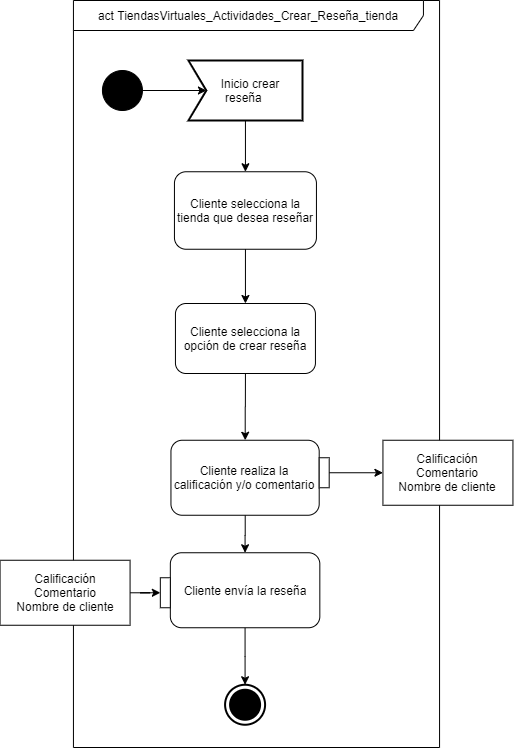

The diagram above was exported from draw.io. Its source (the exported page's mxGraphModel, read from the mxfile embedded in the PNG):
<mxGraphModel dx="-414" dy="660" grid="1" gridSize="10" guides="1" tooltips="1" connect="1" arrows="1" fold="1" page="1" pageScale="1" pageWidth="827" pageHeight="1169" math="0" shadow="0">
  <root>
    <mxCell id="CfivDWIw5L24Mk5cvGdF-0" />
    <mxCell id="CfivDWIw5L24Mk5cvGdF-1" parent="CfivDWIw5L24Mk5cvGdF-0" />
    <mxCell id="SYIbIFfIz6H5AhD-9tFi-0" value="act TiendasVirtuales_Actividades_Crear_Reseña_tienda" style="shape=umlFrame;whiteSpace=wrap;html=1;width=350;height=30;fillColor=#ffffff;strokeColor=#000000;" vertex="1" parent="CfivDWIw5L24Mk5cvGdF-1">
      <mxGeometry x="2497.94" y="13" width="366.12" height="747" as="geometry" />
    </mxCell>
    <mxCell id="SYIbIFfIz6H5AhD-9tFi-1" style="edgeStyle=orthogonalEdgeStyle;rounded=0;orthogonalLoop=1;jettySize=auto;html=1;entryX=0.5;entryY=0;entryDx=0;entryDy=0;" edge="1" parent="CfivDWIw5L24Mk5cvGdF-1" source="SYIbIFfIz6H5AhD-9tFi-2" target="SYIbIFfIz6H5AhD-9tFi-11">
      <mxGeometry relative="1" as="geometry" />
    </mxCell>
    <mxCell id="SYIbIFfIz6H5AhD-9tFi-2" value="&amp;nbsp; &amp;nbsp;Inicio crear reseña&amp;nbsp;" style="html=1;shape=mxgraph.sysml.accEvent;strokeWidth=2;whiteSpace=wrap;align=center;" vertex="1" parent="CfivDWIw5L24Mk5cvGdF-1">
      <mxGeometry x="2612.94" y="72.9999999999999" width="114" height="60" as="geometry" />
    </mxCell>
    <mxCell id="SYIbIFfIz6H5AhD-9tFi-3" style="edgeStyle=orthogonalEdgeStyle;rounded=0;orthogonalLoop=1;jettySize=auto;html=1;entryX=0;entryY=0.5;entryDx=18;entryDy=0;entryPerimeter=0;" edge="1" parent="CfivDWIw5L24Mk5cvGdF-1" source="SYIbIFfIz6H5AhD-9tFi-4" target="SYIbIFfIz6H5AhD-9tFi-2">
      <mxGeometry relative="1" as="geometry" />
    </mxCell>
    <mxCell id="SYIbIFfIz6H5AhD-9tFi-4" value="" style="shape=mxgraph.bpmn.shape;html=1;verticalLabelPosition=bottom;labelBackgroundColor=#ffffff;verticalAlign=top;align=center;perimeter=ellipsePerimeter;outlineConnect=0;outline=standard;symbol=general;fillColor=#000000;" vertex="1" parent="CfivDWIw5L24Mk5cvGdF-1">
      <mxGeometry x="2526.94" y="82.9999999999999" width="40" height="40" as="geometry" />
    </mxCell>
    <mxCell id="SYIbIFfIz6H5AhD-9tFi-5" value="" style="html=1;shape=mxgraph.sysml.actFinal;strokeWidth=2;verticalLabelPosition=bottom;verticalAlignment=top;" vertex="1" parent="CfivDWIw5L24Mk5cvGdF-1">
      <mxGeometry x="2649.5800000000004" y="697.2499999999999" width="40" height="40" as="geometry" />
    </mxCell>
    <mxCell id="SYIbIFfIz6H5AhD-9tFi-6" style="edgeStyle=orthogonalEdgeStyle;rounded=0;orthogonalLoop=1;jettySize=auto;html=1;entryX=0.5;entryY=0;entryDx=0;entryDy=0;" edge="1" parent="CfivDWIw5L24Mk5cvGdF-1" source="SYIbIFfIz6H5AhD-9tFi-7" target="SYIbIFfIz6H5AhD-9tFi-14">
      <mxGeometry relative="1" as="geometry" />
    </mxCell>
    <mxCell id="SYIbIFfIz6H5AhD-9tFi-7" value="Cliente realiza la calificación y/o comentario" style="rounded=1;whiteSpace=wrap;html=1;fillColor=#FFFFFF;" vertex="1" parent="CfivDWIw5L24Mk5cvGdF-1">
      <mxGeometry x="2595.4500000000003" y="452.7499999999999" width="148.25" height="75" as="geometry" />
    </mxCell>
    <mxCell id="SYIbIFfIz6H5AhD-9tFi-8" style="edgeStyle=orthogonalEdgeStyle;rounded=0;orthogonalLoop=1;jettySize=auto;html=1;entryX=0;entryY=0.5;entryDx=0;entryDy=0;" edge="1" parent="CfivDWIw5L24Mk5cvGdF-1" source="SYIbIFfIz6H5AhD-9tFi-9" target="SYIbIFfIz6H5AhD-9tFi-12">
      <mxGeometry relative="1" as="geometry" />
    </mxCell>
    <mxCell id="SYIbIFfIz6H5AhD-9tFi-9" value="" style="rounded=0;whiteSpace=wrap;html=1;fillColor=#FFFFFF;" vertex="1" parent="CfivDWIw5L24Mk5cvGdF-1">
      <mxGeometry x="2743.7000000000003" y="470.2499999999999" width="10" height="30" as="geometry" />
    </mxCell>
    <mxCell id="SYIbIFfIz6H5AhD-9tFi-10" style="edgeStyle=orthogonalEdgeStyle;rounded=0;orthogonalLoop=1;jettySize=auto;html=1;exitX=0.5;exitY=1;exitDx=0;exitDy=0;entryX=0.5;entryY=0;entryDx=0;entryDy=0;" edge="1" parent="CfivDWIw5L24Mk5cvGdF-1" source="SYIbIFfIz6H5AhD-9tFi-11" target="SYIbIFfIz6H5AhD-9tFi-19">
      <mxGeometry relative="1" as="geometry" />
    </mxCell>
    <mxCell id="SYIbIFfIz6H5AhD-9tFi-11" value="Cliente selecciona la tienda que desea reseñar" style="rounded=1;whiteSpace=wrap;html=1;fillColor=#FFFFFF;" vertex="1" parent="CfivDWIw5L24Mk5cvGdF-1">
      <mxGeometry x="2598.94" y="184.2499999999999" width="142" height="77.5" as="geometry" />
    </mxCell>
    <mxCell id="SYIbIFfIz6H5AhD-9tFi-12" value="Calificación&lt;br&gt;Comentario&lt;br&gt;Nombre de cliente" style="rounded=0;whiteSpace=wrap;html=1;" vertex="1" parent="CfivDWIw5L24Mk5cvGdF-1">
      <mxGeometry x="2807.44" y="452.7499999999999" width="130" height="65" as="geometry" />
    </mxCell>
    <mxCell id="SYIbIFfIz6H5AhD-9tFi-13" style="edgeStyle=orthogonalEdgeStyle;rounded=0;orthogonalLoop=1;jettySize=auto;html=1;entryX=0.5;entryY=0;entryDx=0;entryDy=0;entryPerimeter=0;" edge="1" parent="CfivDWIw5L24Mk5cvGdF-1" source="SYIbIFfIz6H5AhD-9tFi-14" target="SYIbIFfIz6H5AhD-9tFi-5">
      <mxGeometry relative="1" as="geometry">
        <mxPoint x="2669.570000000001" y="690.2499999999999" as="targetPoint" />
      </mxGeometry>
    </mxCell>
    <mxCell id="SYIbIFfIz6H5AhD-9tFi-14" value="Cliente envía la reseña" style="rounded=1;whiteSpace=wrap;html=1;fillColor=#FFFFFF;" vertex="1" parent="CfivDWIw5L24Mk5cvGdF-1">
      <mxGeometry x="2594.8300000000004" y="565.2499999999999" width="149.5" height="75" as="geometry" />
    </mxCell>
    <mxCell id="SYIbIFfIz6H5AhD-9tFi-15" value="" style="rounded=0;whiteSpace=wrap;html=1;fillColor=#FFFFFF;" vertex="1" parent="CfivDWIw5L24Mk5cvGdF-1">
      <mxGeometry x="2584.8300000000004" y="590.2499999999999" width="10" height="30" as="geometry" />
    </mxCell>
    <mxCell id="SYIbIFfIz6H5AhD-9tFi-16" style="edgeStyle=orthogonalEdgeStyle;rounded=0;orthogonalLoop=1;jettySize=auto;html=1;entryX=0;entryY=0.5;entryDx=0;entryDy=0;" edge="1" parent="CfivDWIw5L24Mk5cvGdF-1" source="SYIbIFfIz6H5AhD-9tFi-17" target="SYIbIFfIz6H5AhD-9tFi-15">
      <mxGeometry relative="1" as="geometry" />
    </mxCell>
    <mxCell id="SYIbIFfIz6H5AhD-9tFi-17" value="Calificación&lt;br&gt;Comentario&lt;br&gt;Nombre de cliente" style="rounded=0;whiteSpace=wrap;html=1;" vertex="1" parent="CfivDWIw5L24Mk5cvGdF-1">
      <mxGeometry x="2424.57" y="572.7499999999999" width="130" height="65" as="geometry" />
    </mxCell>
    <mxCell id="SYIbIFfIz6H5AhD-9tFi-18" style="edgeStyle=orthogonalEdgeStyle;rounded=0;orthogonalLoop=1;jettySize=auto;html=1;exitX=0.5;exitY=1;exitDx=0;exitDy=0;" edge="1" parent="CfivDWIw5L24Mk5cvGdF-1" source="SYIbIFfIz6H5AhD-9tFi-19" target="SYIbIFfIz6H5AhD-9tFi-7">
      <mxGeometry relative="1" as="geometry" />
    </mxCell>
    <mxCell id="SYIbIFfIz6H5AhD-9tFi-19" value="Cliente selecciona la opción de crear reseña" style="rounded=1;whiteSpace=wrap;html=1;fillColor=#FFFFFF;" vertex="1" parent="CfivDWIw5L24Mk5cvGdF-1">
      <mxGeometry x="2599.94" y="315.9999999999999" width="140" height="70" as="geometry" />
    </mxCell>
  </root>
</mxGraphModel>